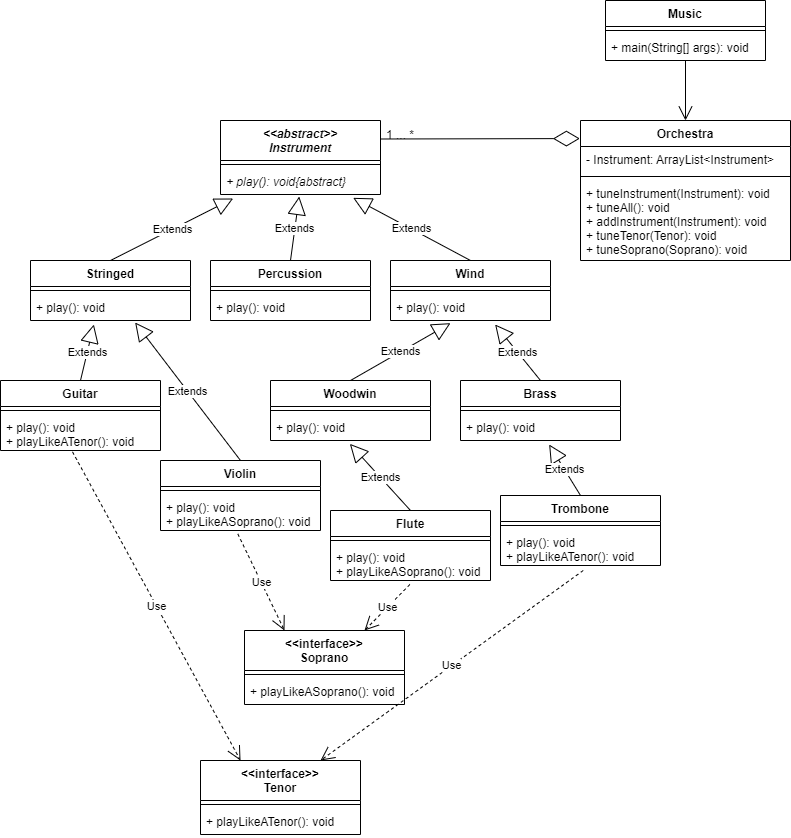

The diagram above was exported from draw.io. Its source (the exported page's mxGraphModel, read from the mxfile embedded in the PNG):
<mxGraphModel dx="782" dy="468" grid="1" gridSize="10" guides="1" tooltips="1" connect="1" arrows="1" fold="1" page="1" pageScale="1" pageWidth="827" pageHeight="1169" math="0" shadow="0">
  <root>
    <mxCell id="0" />
    <mxCell id="1" parent="0" />
    <mxCell id="l7FVC5x1vkrLErpHxoN4-1" value="Orchestra" style="swimlane;fontStyle=1;align=center;verticalAlign=top;childLayout=stackLayout;horizontal=1;startSize=26;horizontalStack=0;resizeParent=1;resizeParentMax=0;resizeLast=0;collapsible=1;marginBottom=0;" vertex="1" parent="1">
      <mxGeometry x="590" y="140" width="210" height="140" as="geometry" />
    </mxCell>
    <mxCell id="l7FVC5x1vkrLErpHxoN4-2" value="- Instrument: ArrayList&lt;Instrument&gt;" style="text;strokeColor=none;fillColor=none;align=left;verticalAlign=top;spacingLeft=4;spacingRight=4;overflow=hidden;rotatable=0;points=[[0,0.5],[1,0.5]];portConstraint=eastwest;" vertex="1" parent="l7FVC5x1vkrLErpHxoN4-1">
      <mxGeometry y="26" width="210" height="26" as="geometry" />
    </mxCell>
    <mxCell id="l7FVC5x1vkrLErpHxoN4-3" value="" style="line;strokeWidth=1;fillColor=none;align=left;verticalAlign=middle;spacingTop=-1;spacingLeft=3;spacingRight=3;rotatable=0;labelPosition=right;points=[];portConstraint=eastwest;" vertex="1" parent="l7FVC5x1vkrLErpHxoN4-1">
      <mxGeometry y="52" width="210" height="8" as="geometry" />
    </mxCell>
    <mxCell id="l7FVC5x1vkrLErpHxoN4-4" value="+ tuneInstrument(Instrument): void&#10;+ tuneAll(): void&#10;+ addInstrument(Instrument): void&#10;+ tuneTenor(Tenor): void&#10;+ tuneSoprano(Soprano): void" style="text;strokeColor=none;fillColor=none;align=left;verticalAlign=top;spacingLeft=4;spacingRight=4;overflow=hidden;rotatable=0;points=[[0,0.5],[1,0.5]];portConstraint=eastwest;" vertex="1" parent="l7FVC5x1vkrLErpHxoN4-1">
      <mxGeometry y="60" width="210" height="80" as="geometry" />
    </mxCell>
    <mxCell id="l7FVC5x1vkrLErpHxoN4-5" value="Music" style="swimlane;fontStyle=1;align=center;verticalAlign=top;childLayout=stackLayout;horizontal=1;startSize=26;horizontalStack=0;resizeParent=1;resizeParentMax=0;resizeLast=0;collapsible=1;marginBottom=0;" vertex="1" parent="1">
      <mxGeometry x="615" y="20" width="160" height="60" as="geometry" />
    </mxCell>
    <mxCell id="l7FVC5x1vkrLErpHxoN4-6" value="" style="line;strokeWidth=1;fillColor=none;align=left;verticalAlign=middle;spacingTop=-1;spacingLeft=3;spacingRight=3;rotatable=0;labelPosition=right;points=[];portConstraint=eastwest;" vertex="1" parent="l7FVC5x1vkrLErpHxoN4-5">
      <mxGeometry y="26" width="160" height="8" as="geometry" />
    </mxCell>
    <mxCell id="l7FVC5x1vkrLErpHxoN4-7" value="+ main(String[] args): void" style="text;strokeColor=none;fillColor=none;align=left;verticalAlign=top;spacingLeft=4;spacingRight=4;overflow=hidden;rotatable=0;points=[[0,0.5],[1,0.5]];portConstraint=eastwest;" vertex="1" parent="l7FVC5x1vkrLErpHxoN4-5">
      <mxGeometry y="34" width="160" height="26" as="geometry" />
    </mxCell>
    <mxCell id="l7FVC5x1vkrLErpHxoN4-8" value="" style="endArrow=open;endFill=1;endSize=12;html=1;rounded=0;entryX=0.5;entryY=0;entryDx=0;entryDy=0;" edge="1" parent="1" target="l7FVC5x1vkrLErpHxoN4-1">
      <mxGeometry width="160" relative="1" as="geometry">
        <mxPoint x="695" y="80" as="sourcePoint" />
        <mxPoint x="650" y="220" as="targetPoint" />
      </mxGeometry>
    </mxCell>
    <mxCell id="l7FVC5x1vkrLErpHxoN4-9" value="&lt;&lt;abstract&gt;&gt;&#10;Instrument" style="swimlane;fontStyle=3;align=center;verticalAlign=top;childLayout=stackLayout;horizontal=1;startSize=40;horizontalStack=0;resizeParent=1;resizeParentMax=0;resizeLast=0;collapsible=1;marginBottom=0;" vertex="1" parent="1">
      <mxGeometry x="230" y="140" width="160" height="74" as="geometry" />
    </mxCell>
    <mxCell id="l7FVC5x1vkrLErpHxoN4-10" value="" style="line;strokeWidth=1;fillColor=none;align=left;verticalAlign=middle;spacingTop=-1;spacingLeft=3;spacingRight=3;rotatable=0;labelPosition=right;points=[];portConstraint=eastwest;" vertex="1" parent="l7FVC5x1vkrLErpHxoN4-9">
      <mxGeometry y="40" width="160" height="8" as="geometry" />
    </mxCell>
    <mxCell id="l7FVC5x1vkrLErpHxoN4-11" value="+ play(): void{abstract}" style="text;strokeColor=none;fillColor=none;align=left;verticalAlign=top;spacingLeft=4;spacingRight=4;overflow=hidden;rotatable=0;points=[[0,0.5],[1,0.5]];portConstraint=eastwest;fontStyle=2" vertex="1" parent="l7FVC5x1vkrLErpHxoN4-9">
      <mxGeometry y="48" width="160" height="26" as="geometry" />
    </mxCell>
    <mxCell id="l7FVC5x1vkrLErpHxoN4-12" value="Wind" style="swimlane;fontStyle=1;align=center;verticalAlign=top;childLayout=stackLayout;horizontal=1;startSize=26;horizontalStack=0;resizeParent=1;resizeParentMax=0;resizeLast=0;collapsible=1;marginBottom=0;" vertex="1" parent="1">
      <mxGeometry x="400" y="280" width="160" height="60" as="geometry" />
    </mxCell>
    <mxCell id="l7FVC5x1vkrLErpHxoN4-13" value="" style="line;strokeWidth=1;fillColor=none;align=left;verticalAlign=middle;spacingTop=-1;spacingLeft=3;spacingRight=3;rotatable=0;labelPosition=right;points=[];portConstraint=eastwest;" vertex="1" parent="l7FVC5x1vkrLErpHxoN4-12">
      <mxGeometry y="26" width="160" height="8" as="geometry" />
    </mxCell>
    <mxCell id="l7FVC5x1vkrLErpHxoN4-14" value="+ play(): void" style="text;strokeColor=none;fillColor=none;align=left;verticalAlign=top;spacingLeft=4;spacingRight=4;overflow=hidden;rotatable=0;points=[[0,0.5],[1,0.5]];portConstraint=eastwest;" vertex="1" parent="l7FVC5x1vkrLErpHxoN4-12">
      <mxGeometry y="34" width="160" height="26" as="geometry" />
    </mxCell>
    <mxCell id="l7FVC5x1vkrLErpHxoN4-15" value="Extends" style="endArrow=block;endSize=16;endFill=0;html=1;rounded=0;entryX=0.829;entryY=1.128;entryDx=0;entryDy=0;entryPerimeter=0;exitX=0.5;exitY=0;exitDx=0;exitDy=0;" edge="1" parent="1" source="l7FVC5x1vkrLErpHxoN4-12" target="l7FVC5x1vkrLErpHxoN4-11">
      <mxGeometry width="160" relative="1" as="geometry">
        <mxPoint x="340" y="330" as="sourcePoint" />
        <mxPoint x="500" y="330" as="targetPoint" />
      </mxGeometry>
    </mxCell>
    <mxCell id="l7FVC5x1vkrLErpHxoN4-16" value="Percussion" style="swimlane;fontStyle=1;align=center;verticalAlign=top;childLayout=stackLayout;horizontal=1;startSize=26;horizontalStack=0;resizeParent=1;resizeParentMax=0;resizeLast=0;collapsible=1;marginBottom=0;" vertex="1" parent="1">
      <mxGeometry x="220" y="280" width="160" height="60" as="geometry" />
    </mxCell>
    <mxCell id="l7FVC5x1vkrLErpHxoN4-17" value="" style="line;strokeWidth=1;fillColor=none;align=left;verticalAlign=middle;spacingTop=-1;spacingLeft=3;spacingRight=3;rotatable=0;labelPosition=right;points=[];portConstraint=eastwest;" vertex="1" parent="l7FVC5x1vkrLErpHxoN4-16">
      <mxGeometry y="26" width="160" height="8" as="geometry" />
    </mxCell>
    <mxCell id="l7FVC5x1vkrLErpHxoN4-18" value="+ play(): void" style="text;strokeColor=none;fillColor=none;align=left;verticalAlign=top;spacingLeft=4;spacingRight=4;overflow=hidden;rotatable=0;points=[[0,0.5],[1,0.5]];portConstraint=eastwest;" vertex="1" parent="l7FVC5x1vkrLErpHxoN4-16">
      <mxGeometry y="34" width="160" height="26" as="geometry" />
    </mxCell>
    <mxCell id="l7FVC5x1vkrLErpHxoN4-19" value="Extends" style="endArrow=block;endSize=16;endFill=0;html=1;rounded=0;exitX=0.5;exitY=0;exitDx=0;exitDy=0;entryX=0.492;entryY=1.077;entryDx=0;entryDy=0;entryPerimeter=0;" edge="1" parent="1" source="l7FVC5x1vkrLErpHxoN4-16" target="l7FVC5x1vkrLErpHxoN4-11">
      <mxGeometry width="160" relative="1" as="geometry">
        <mxPoint x="210" y="330" as="sourcePoint" />
        <mxPoint x="370" y="330" as="targetPoint" />
      </mxGeometry>
    </mxCell>
    <mxCell id="l7FVC5x1vkrLErpHxoN4-20" value="Stringed" style="swimlane;fontStyle=1;align=center;verticalAlign=top;childLayout=stackLayout;horizontal=1;startSize=26;horizontalStack=0;resizeParent=1;resizeParentMax=0;resizeLast=0;collapsible=1;marginBottom=0;" vertex="1" parent="1">
      <mxGeometry x="40" y="280" width="160" height="60" as="geometry" />
    </mxCell>
    <mxCell id="l7FVC5x1vkrLErpHxoN4-21" value="" style="line;strokeWidth=1;fillColor=none;align=left;verticalAlign=middle;spacingTop=-1;spacingLeft=3;spacingRight=3;rotatable=0;labelPosition=right;points=[];portConstraint=eastwest;" vertex="1" parent="l7FVC5x1vkrLErpHxoN4-20">
      <mxGeometry y="26" width="160" height="8" as="geometry" />
    </mxCell>
    <mxCell id="l7FVC5x1vkrLErpHxoN4-22" value="+ play(): void" style="text;strokeColor=none;fillColor=none;align=left;verticalAlign=top;spacingLeft=4;spacingRight=4;overflow=hidden;rotatable=0;points=[[0,0.5],[1,0.5]];portConstraint=eastwest;" vertex="1" parent="l7FVC5x1vkrLErpHxoN4-20">
      <mxGeometry y="34" width="160" height="26" as="geometry" />
    </mxCell>
    <mxCell id="l7FVC5x1vkrLErpHxoN4-23" value="Extends" style="endArrow=block;endSize=16;endFill=0;html=1;rounded=0;exitX=0.5;exitY=0;exitDx=0;exitDy=0;entryX=0.079;entryY=1.154;entryDx=0;entryDy=0;entryPerimeter=0;" edge="1" parent="1" source="l7FVC5x1vkrLErpHxoN4-20" target="l7FVC5x1vkrLErpHxoN4-11">
      <mxGeometry width="160" relative="1" as="geometry">
        <mxPoint x="180" y="420" as="sourcePoint" />
        <mxPoint x="340" y="420" as="targetPoint" />
      </mxGeometry>
    </mxCell>
    <mxCell id="l7FVC5x1vkrLErpHxoN4-24" value="" style="endArrow=diamondThin;endFill=0;endSize=24;html=1;rounded=0;entryX=-0.003;entryY=0.129;entryDx=0;entryDy=0;entryPerimeter=0;exitX=1;exitY=0.25;exitDx=0;exitDy=0;" edge="1" parent="1" source="l7FVC5x1vkrLErpHxoN4-9" target="l7FVC5x1vkrLErpHxoN4-1">
      <mxGeometry width="160" relative="1" as="geometry">
        <mxPoint x="390" y="200" as="sourcePoint" />
        <mxPoint x="550" y="200" as="targetPoint" />
        <Array as="points" />
      </mxGeometry>
    </mxCell>
    <mxCell id="l7FVC5x1vkrLErpHxoN4-25" value="1 ... *" style="text;html=1;strokeColor=none;fillColor=none;align=center;verticalAlign=middle;whiteSpace=wrap;rounded=0;" vertex="1" parent="1">
      <mxGeometry x="380" y="140" width="60" height="30" as="geometry" />
    </mxCell>
    <mxCell id="l7FVC5x1vkrLErpHxoN4-26" value="Brass" style="swimlane;fontStyle=1;align=center;verticalAlign=top;childLayout=stackLayout;horizontal=1;startSize=26;horizontalStack=0;resizeParent=1;resizeParentMax=0;resizeLast=0;collapsible=1;marginBottom=0;" vertex="1" parent="1">
      <mxGeometry x="470" y="400" width="160" height="60" as="geometry" />
    </mxCell>
    <mxCell id="l7FVC5x1vkrLErpHxoN4-27" value="" style="line;strokeWidth=1;fillColor=none;align=left;verticalAlign=middle;spacingTop=-1;spacingLeft=3;spacingRight=3;rotatable=0;labelPosition=right;points=[];portConstraint=eastwest;" vertex="1" parent="l7FVC5x1vkrLErpHxoN4-26">
      <mxGeometry y="26" width="160" height="8" as="geometry" />
    </mxCell>
    <mxCell id="l7FVC5x1vkrLErpHxoN4-28" value="+ play(): void" style="text;strokeColor=none;fillColor=none;align=left;verticalAlign=top;spacingLeft=4;spacingRight=4;overflow=hidden;rotatable=0;points=[[0,0.5],[1,0.5]];portConstraint=eastwest;" vertex="1" parent="l7FVC5x1vkrLErpHxoN4-26">
      <mxGeometry y="34" width="160" height="26" as="geometry" />
    </mxCell>
    <mxCell id="l7FVC5x1vkrLErpHxoN4-29" value="Extends" style="endArrow=block;endSize=16;endFill=0;html=1;rounded=0;exitX=0.5;exitY=0;exitDx=0;exitDy=0;entryX=0.654;entryY=1.154;entryDx=0;entryDy=0;entryPerimeter=0;" edge="1" parent="1" source="l7FVC5x1vkrLErpHxoN4-26" target="l7FVC5x1vkrLErpHxoN4-14">
      <mxGeometry width="160" relative="1" as="geometry">
        <mxPoint x="320" y="330" as="sourcePoint" />
        <mxPoint x="480" y="340" as="targetPoint" />
      </mxGeometry>
    </mxCell>
    <mxCell id="l7FVC5x1vkrLErpHxoN4-30" value="Guitar" style="swimlane;fontStyle=1;align=center;verticalAlign=top;childLayout=stackLayout;horizontal=1;startSize=26;horizontalStack=0;resizeParent=1;resizeParentMax=0;resizeLast=0;collapsible=1;marginBottom=0;" vertex="1" parent="1">
      <mxGeometry x="10" y="400" width="160" height="70" as="geometry" />
    </mxCell>
    <mxCell id="l7FVC5x1vkrLErpHxoN4-31" value="" style="line;strokeWidth=1;fillColor=none;align=left;verticalAlign=middle;spacingTop=-1;spacingLeft=3;spacingRight=3;rotatable=0;labelPosition=right;points=[];portConstraint=eastwest;" vertex="1" parent="l7FVC5x1vkrLErpHxoN4-30">
      <mxGeometry y="26" width="160" height="8" as="geometry" />
    </mxCell>
    <mxCell id="l7FVC5x1vkrLErpHxoN4-32" value="+ play(): void&#10;+ playLikeATenor(): void" style="text;strokeColor=none;fillColor=none;align=left;verticalAlign=top;spacingLeft=4;spacingRight=4;overflow=hidden;rotatable=0;points=[[0,0.5],[1,0.5]];portConstraint=eastwest;" vertex="1" parent="l7FVC5x1vkrLErpHxoN4-30">
      <mxGeometry y="34" width="160" height="36" as="geometry" />
    </mxCell>
    <mxCell id="l7FVC5x1vkrLErpHxoN4-33" value="Extends" style="endArrow=block;endSize=16;endFill=0;html=1;rounded=0;entryX=0.396;entryY=1.154;entryDx=0;entryDy=0;entryPerimeter=0;exitX=0.5;exitY=0;exitDx=0;exitDy=0;" edge="1" parent="1" source="l7FVC5x1vkrLErpHxoN4-30" target="l7FVC5x1vkrLErpHxoN4-22">
      <mxGeometry width="160" relative="1" as="geometry">
        <mxPoint x="320" y="330" as="sourcePoint" />
        <mxPoint x="480" y="330" as="targetPoint" />
      </mxGeometry>
    </mxCell>
    <mxCell id="l7FVC5x1vkrLErpHxoN4-34" value="Trombone" style="swimlane;fontStyle=1;align=center;verticalAlign=top;childLayout=stackLayout;horizontal=1;startSize=26;horizontalStack=0;resizeParent=1;resizeParentMax=0;resizeLast=0;collapsible=1;marginBottom=0;" vertex="1" parent="1">
      <mxGeometry x="510" y="515" width="160" height="70" as="geometry" />
    </mxCell>
    <mxCell id="l7FVC5x1vkrLErpHxoN4-35" value="" style="line;strokeWidth=1;fillColor=none;align=left;verticalAlign=middle;spacingTop=-1;spacingLeft=3;spacingRight=3;rotatable=0;labelPosition=right;points=[];portConstraint=eastwest;" vertex="1" parent="l7FVC5x1vkrLErpHxoN4-34">
      <mxGeometry y="26" width="160" height="8" as="geometry" />
    </mxCell>
    <mxCell id="l7FVC5x1vkrLErpHxoN4-36" value="+ play(): void&#10;+ playLikeATenor(): void" style="text;strokeColor=none;fillColor=none;align=left;verticalAlign=top;spacingLeft=4;spacingRight=4;overflow=hidden;rotatable=0;points=[[0,0.5],[1,0.5]];portConstraint=eastwest;" vertex="1" parent="l7FVC5x1vkrLErpHxoN4-34">
      <mxGeometry y="34" width="160" height="36" as="geometry" />
    </mxCell>
    <mxCell id="l7FVC5x1vkrLErpHxoN4-37" value="Extends" style="endArrow=block;endSize=16;endFill=0;html=1;rounded=0;exitX=0.5;exitY=0;exitDx=0;exitDy=0;entryX=0.554;entryY=1.154;entryDx=0;entryDy=0;entryPerimeter=0;" edge="1" parent="1" source="l7FVC5x1vkrLErpHxoN4-34" target="l7FVC5x1vkrLErpHxoN4-28">
      <mxGeometry width="160" relative="1" as="geometry">
        <mxPoint x="320" y="450" as="sourcePoint" />
        <mxPoint x="480" y="460" as="targetPoint" />
      </mxGeometry>
    </mxCell>
    <mxCell id="l7FVC5x1vkrLErpHxoN4-38" value="Violin" style="swimlane;fontStyle=1;align=center;verticalAlign=top;childLayout=stackLayout;horizontal=1;startSize=26;horizontalStack=0;resizeParent=1;resizeParentMax=0;resizeLast=0;collapsible=1;marginBottom=0;" vertex="1" parent="1">
      <mxGeometry x="170" y="480" width="160" height="70" as="geometry" />
    </mxCell>
    <mxCell id="l7FVC5x1vkrLErpHxoN4-39" value="" style="line;strokeWidth=1;fillColor=none;align=left;verticalAlign=middle;spacingTop=-1;spacingLeft=3;spacingRight=3;rotatable=0;labelPosition=right;points=[];portConstraint=eastwest;" vertex="1" parent="l7FVC5x1vkrLErpHxoN4-38">
      <mxGeometry y="26" width="160" height="8" as="geometry" />
    </mxCell>
    <mxCell id="l7FVC5x1vkrLErpHxoN4-40" value="+ play(): void&#10;+ playLikeASoprano(): void" style="text;strokeColor=none;fillColor=none;align=left;verticalAlign=top;spacingLeft=4;spacingRight=4;overflow=hidden;rotatable=0;points=[[0,0.5],[1,0.5]];portConstraint=eastwest;" vertex="1" parent="l7FVC5x1vkrLErpHxoN4-38">
      <mxGeometry y="34" width="160" height="36" as="geometry" />
    </mxCell>
    <mxCell id="l7FVC5x1vkrLErpHxoN4-41" value="Extends" style="endArrow=block;endSize=16;endFill=0;html=1;rounded=0;exitX=0.5;exitY=0;exitDx=0;exitDy=0;entryX=0.654;entryY=1.077;entryDx=0;entryDy=0;entryPerimeter=0;" edge="1" parent="1" source="l7FVC5x1vkrLErpHxoN4-38" target="l7FVC5x1vkrLErpHxoN4-22">
      <mxGeometry width="160" relative="1" as="geometry">
        <mxPoint x="120" y="450" as="sourcePoint" />
        <mxPoint x="280" y="450" as="targetPoint" />
      </mxGeometry>
    </mxCell>
    <mxCell id="l7FVC5x1vkrLErpHxoN4-42" value="Woodwin" style="swimlane;fontStyle=1;align=center;verticalAlign=top;childLayout=stackLayout;horizontal=1;startSize=26;horizontalStack=0;resizeParent=1;resizeParentMax=0;resizeLast=0;collapsible=1;marginBottom=0;" vertex="1" parent="1">
      <mxGeometry x="280" y="400" width="160" height="60" as="geometry" />
    </mxCell>
    <mxCell id="l7FVC5x1vkrLErpHxoN4-43" value="" style="line;strokeWidth=1;fillColor=none;align=left;verticalAlign=middle;spacingTop=-1;spacingLeft=3;spacingRight=3;rotatable=0;labelPosition=right;points=[];portConstraint=eastwest;" vertex="1" parent="l7FVC5x1vkrLErpHxoN4-42">
      <mxGeometry y="26" width="160" height="8" as="geometry" />
    </mxCell>
    <mxCell id="l7FVC5x1vkrLErpHxoN4-44" value="+ play(): void" style="text;strokeColor=none;fillColor=none;align=left;verticalAlign=top;spacingLeft=4;spacingRight=4;overflow=hidden;rotatable=0;points=[[0,0.5],[1,0.5]];portConstraint=eastwest;" vertex="1" parent="l7FVC5x1vkrLErpHxoN4-42">
      <mxGeometry y="34" width="160" height="26" as="geometry" />
    </mxCell>
    <mxCell id="l7FVC5x1vkrLErpHxoN4-45" value="Extends" style="endArrow=block;endSize=16;endFill=0;html=1;rounded=0;exitX=0.5;exitY=0;exitDx=0;exitDy=0;entryX=0.375;entryY=1.103;entryDx=0;entryDy=0;entryPerimeter=0;" edge="1" parent="1" source="l7FVC5x1vkrLErpHxoN4-42" target="l7FVC5x1vkrLErpHxoN4-14">
      <mxGeometry width="160" relative="1" as="geometry">
        <mxPoint x="480" y="380" as="sourcePoint" />
        <mxPoint x="640" y="380" as="targetPoint" />
      </mxGeometry>
    </mxCell>
    <mxCell id="l7FVC5x1vkrLErpHxoN4-46" value="Flute" style="swimlane;fontStyle=1;align=center;verticalAlign=top;childLayout=stackLayout;horizontal=1;startSize=26;horizontalStack=0;resizeParent=1;resizeParentMax=0;resizeLast=0;collapsible=1;marginBottom=0;" vertex="1" parent="1">
      <mxGeometry x="340" y="530" width="160" height="70" as="geometry" />
    </mxCell>
    <mxCell id="l7FVC5x1vkrLErpHxoN4-47" value="" style="line;strokeWidth=1;fillColor=none;align=left;verticalAlign=middle;spacingTop=-1;spacingLeft=3;spacingRight=3;rotatable=0;labelPosition=right;points=[];portConstraint=eastwest;" vertex="1" parent="l7FVC5x1vkrLErpHxoN4-46">
      <mxGeometry y="26" width="160" height="8" as="geometry" />
    </mxCell>
    <mxCell id="l7FVC5x1vkrLErpHxoN4-48" value="+ play(): void&#10;+ playLikeASoprano(): void" style="text;strokeColor=none;fillColor=none;align=left;verticalAlign=top;spacingLeft=4;spacingRight=4;overflow=hidden;rotatable=0;points=[[0,0.5],[1,0.5]];portConstraint=eastwest;" vertex="1" parent="l7FVC5x1vkrLErpHxoN4-46">
      <mxGeometry y="34" width="160" height="36" as="geometry" />
    </mxCell>
    <mxCell id="l7FVC5x1vkrLErpHxoN4-49" value="Extends" style="endArrow=block;endSize=16;endFill=0;html=1;rounded=0;exitX=0.5;exitY=0;exitDx=0;exitDy=0;entryX=0.496;entryY=1.128;entryDx=0;entryDy=0;entryPerimeter=0;" edge="1" parent="1" source="l7FVC5x1vkrLErpHxoN4-46" target="l7FVC5x1vkrLErpHxoN4-44">
      <mxGeometry width="160" relative="1" as="geometry">
        <mxPoint x="280" y="380" as="sourcePoint" />
        <mxPoint x="440" y="380" as="targetPoint" />
      </mxGeometry>
    </mxCell>
    <mxCell id="l7FVC5x1vkrLErpHxoN4-50" value="&lt;&lt;interface&gt;&gt;&#10;Tenor" style="swimlane;fontStyle=1;align=center;verticalAlign=top;childLayout=stackLayout;horizontal=1;startSize=40;horizontalStack=0;resizeParent=1;resizeParentMax=0;resizeLast=0;collapsible=1;marginBottom=0;" vertex="1" parent="1">
      <mxGeometry x="210" y="780" width="160" height="74" as="geometry" />
    </mxCell>
    <mxCell id="l7FVC5x1vkrLErpHxoN4-51" value="" style="line;strokeWidth=1;fillColor=none;align=left;verticalAlign=middle;spacingTop=-1;spacingLeft=3;spacingRight=3;rotatable=0;labelPosition=right;points=[];portConstraint=eastwest;" vertex="1" parent="l7FVC5x1vkrLErpHxoN4-50">
      <mxGeometry y="40" width="160" height="8" as="geometry" />
    </mxCell>
    <mxCell id="l7FVC5x1vkrLErpHxoN4-52" value="+ playLikeATenor(): void" style="text;strokeColor=none;fillColor=none;align=left;verticalAlign=top;spacingLeft=4;spacingRight=4;overflow=hidden;rotatable=0;points=[[0,0.5],[1,0.5]];portConstraint=eastwest;" vertex="1" parent="l7FVC5x1vkrLErpHxoN4-50">
      <mxGeometry y="48" width="160" height="26" as="geometry" />
    </mxCell>
    <mxCell id="l7FVC5x1vkrLErpHxoN4-53" value="&lt;&lt;interface&gt;&gt;&#10;Soprano" style="swimlane;fontStyle=1;align=center;verticalAlign=top;childLayout=stackLayout;horizontal=1;startSize=40;horizontalStack=0;resizeParent=1;resizeParentMax=0;resizeLast=0;collapsible=1;marginBottom=0;" vertex="1" parent="1">
      <mxGeometry x="254" y="650" width="160" height="74" as="geometry" />
    </mxCell>
    <mxCell id="l7FVC5x1vkrLErpHxoN4-54" value="" style="line;strokeWidth=1;fillColor=none;align=left;verticalAlign=middle;spacingTop=-1;spacingLeft=3;spacingRight=3;rotatable=0;labelPosition=right;points=[];portConstraint=eastwest;" vertex="1" parent="l7FVC5x1vkrLErpHxoN4-53">
      <mxGeometry y="40" width="160" height="8" as="geometry" />
    </mxCell>
    <mxCell id="l7FVC5x1vkrLErpHxoN4-55" value="+ playLikeASoprano(): void" style="text;strokeColor=none;fillColor=none;align=left;verticalAlign=top;spacingLeft=4;spacingRight=4;overflow=hidden;rotatable=0;points=[[0,0.5],[1,0.5]];portConstraint=eastwest;" vertex="1" parent="l7FVC5x1vkrLErpHxoN4-53">
      <mxGeometry y="48" width="160" height="26" as="geometry" />
    </mxCell>
    <mxCell id="l7FVC5x1vkrLErpHxoN4-56" value="Use" style="endArrow=open;endSize=12;dashed=1;html=1;rounded=0;entryX=0.25;entryY=0;entryDx=0;entryDy=0;exitX=0.483;exitY=1.093;exitDx=0;exitDy=0;exitPerimeter=0;" edge="1" parent="1" source="l7FVC5x1vkrLErpHxoN4-40" target="l7FVC5x1vkrLErpHxoN4-53">
      <mxGeometry width="160" relative="1" as="geometry">
        <mxPoint x="280" y="650" as="sourcePoint" />
        <mxPoint x="440" y="650" as="targetPoint" />
      </mxGeometry>
    </mxCell>
    <mxCell id="l7FVC5x1vkrLErpHxoN4-57" value="Use" style="endArrow=open;endSize=12;dashed=1;html=1;rounded=0;entryX=0.75;entryY=0;entryDx=0;entryDy=0;exitX=0.496;exitY=1.111;exitDx=0;exitDy=0;exitPerimeter=0;" edge="1" parent="1" source="l7FVC5x1vkrLErpHxoN4-48" target="l7FVC5x1vkrLErpHxoN4-53">
      <mxGeometry width="160" relative="1" as="geometry">
        <mxPoint x="280" y="650" as="sourcePoint" />
        <mxPoint x="440" y="650" as="targetPoint" />
      </mxGeometry>
    </mxCell>
    <mxCell id="l7FVC5x1vkrLErpHxoN4-58" value="Use" style="endArrow=open;endSize=12;dashed=1;html=1;rounded=0;exitX=0.517;exitY=1.139;exitDx=0;exitDy=0;exitPerimeter=0;entryX=0.75;entryY=0;entryDx=0;entryDy=0;" edge="1" parent="1" source="l7FVC5x1vkrLErpHxoN4-36" target="l7FVC5x1vkrLErpHxoN4-50">
      <mxGeometry width="160" relative="1" as="geometry">
        <mxPoint x="490" y="686.5" as="sourcePoint" />
        <mxPoint x="650" y="686.5" as="targetPoint" />
      </mxGeometry>
    </mxCell>
    <mxCell id="l7FVC5x1vkrLErpHxoN4-59" value="Use" style="endArrow=open;endSize=12;dashed=1;html=1;rounded=0;exitX=0.45;exitY=1.037;exitDx=0;exitDy=0;exitPerimeter=0;entryX=0.25;entryY=0;entryDx=0;entryDy=0;" edge="1" parent="1" source="l7FVC5x1vkrLErpHxoN4-32" target="l7FVC5x1vkrLErpHxoN4-50">
      <mxGeometry width="160" relative="1" as="geometry">
        <mxPoint x="70" y="700" as="sourcePoint" />
        <mxPoint x="230" y="700" as="targetPoint" />
      </mxGeometry>
    </mxCell>
  </root>
</mxGraphModel>